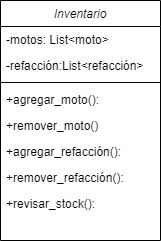

The diagram above was exported from draw.io. Its source (the exported page's mxGraphModel, read from the mxfile embedded in the PNG):
<mxGraphModel dx="1050" dy="557" grid="1" gridSize="10" guides="1" tooltips="1" connect="1" arrows="1" fold="1" page="1" pageScale="1" pageWidth="827" pageHeight="1169" math="0" shadow="0">
  <root>
    <mxCell id="WIyWlLk6GJQsqaUBKTNV-0" />
    <mxCell id="WIyWlLk6GJQsqaUBKTNV-1" parent="WIyWlLk6GJQsqaUBKTNV-0" />
    <mxCell id="Lmux9s1kwdDN7vFU-r_n-7" value="Inventario" style="swimlane;fontStyle=2;align=center;verticalAlign=top;childLayout=stackLayout;horizontal=1;startSize=26;horizontalStack=0;resizeParent=1;resizeLast=0;collapsible=1;marginBottom=0;rounded=0;shadow=0;strokeWidth=1;" parent="WIyWlLk6GJQsqaUBKTNV-1" vertex="1">
      <mxGeometry x="150" y="40" width="160" height="240" as="geometry">
        <mxRectangle x="230" y="140" width="160" height="26" as="alternateBounds" />
      </mxGeometry>
    </mxCell>
    <mxCell id="Lmux9s1kwdDN7vFU-r_n-8" value="-motos: List&lt;moto&gt;" style="text;align=left;verticalAlign=top;spacingLeft=4;spacingRight=4;overflow=hidden;rotatable=0;points=[[0,0.5],[1,0.5]];portConstraint=eastwest;" parent="Lmux9s1kwdDN7vFU-r_n-7" vertex="1">
      <mxGeometry y="26" width="160" height="26" as="geometry" />
    </mxCell>
    <mxCell id="Lmux9s1kwdDN7vFU-r_n-9" value="-refacción:List&lt;refacción&gt;" style="text;align=left;verticalAlign=top;spacingLeft=4;spacingRight=4;overflow=hidden;rotatable=0;points=[[0,0.5],[1,0.5]];portConstraint=eastwest;rounded=0;shadow=0;html=0;" parent="Lmux9s1kwdDN7vFU-r_n-7" vertex="1">
      <mxGeometry y="52" width="160" height="26" as="geometry" />
    </mxCell>
    <mxCell id="Lmux9s1kwdDN7vFU-r_n-10" value="" style="line;html=1;strokeWidth=1;align=left;verticalAlign=middle;spacingTop=-1;spacingLeft=3;spacingRight=3;rotatable=0;labelPosition=right;points=[];portConstraint=eastwest;" parent="Lmux9s1kwdDN7vFU-r_n-7" vertex="1">
      <mxGeometry y="78" width="160" height="8" as="geometry" />
    </mxCell>
    <mxCell id="Lmux9s1kwdDN7vFU-r_n-11" value="+agregar_moto():&#10;" style="text;align=left;verticalAlign=top;spacingLeft=4;spacingRight=4;overflow=hidden;rotatable=0;points=[[0,0.5],[1,0.5]];portConstraint=eastwest;" parent="Lmux9s1kwdDN7vFU-r_n-7" vertex="1">
      <mxGeometry y="86" width="160" height="26" as="geometry" />
    </mxCell>
    <mxCell id="Lmux9s1kwdDN7vFU-r_n-12" value="+remover_moto()" style="text;align=left;verticalAlign=top;spacingLeft=4;spacingRight=4;overflow=hidden;rotatable=0;points=[[0,0.5],[1,0.5]];portConstraint=eastwest;" parent="Lmux9s1kwdDN7vFU-r_n-7" vertex="1">
      <mxGeometry y="112" width="160" height="26" as="geometry" />
    </mxCell>
    <mxCell id="Lmux9s1kwdDN7vFU-r_n-13" value="+agregar_refacción():&#10;" style="text;align=left;verticalAlign=top;spacingLeft=4;spacingRight=4;overflow=hidden;rotatable=0;points=[[0,0.5],[1,0.5]];portConstraint=eastwest;" parent="Lmux9s1kwdDN7vFU-r_n-7" vertex="1">
      <mxGeometry y="138" width="160" height="26" as="geometry" />
    </mxCell>
    <mxCell id="Lmux9s1kwdDN7vFU-r_n-14" value="+remover_refacción():&#10;" style="text;align=left;verticalAlign=top;spacingLeft=4;spacingRight=4;overflow=hidden;rotatable=0;points=[[0,0.5],[1,0.5]];portConstraint=eastwest;" parent="Lmux9s1kwdDN7vFU-r_n-7" vertex="1">
      <mxGeometry y="164" width="160" height="26" as="geometry" />
    </mxCell>
    <mxCell id="Lmux9s1kwdDN7vFU-r_n-15" value="+revisar_stock():&#10;" style="text;align=left;verticalAlign=top;spacingLeft=4;spacingRight=4;overflow=hidden;rotatable=0;points=[[0,0.5],[1,0.5]];portConstraint=eastwest;" parent="Lmux9s1kwdDN7vFU-r_n-7" vertex="1">
      <mxGeometry y="190" width="160" height="26" as="geometry" />
    </mxCell>
  </root>
</mxGraphModel>